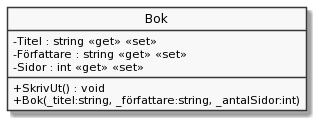

The diagram above was rendered by PlantUML. Its source (embedded in the PNG):
@startuml
skinparam classAttributeIconSize 0
skinparam Monochrome true
hide circle
class Bok {
    - Titel : string <<get>> <<set>>
    - Författare : string <<get>> <<set>>
    - Sidor : int <<get>> <<set>>
    + SkrivUt() : void
    + Bok(_titel:string, _författare:string, _antalSidor:int)
}
@enduml